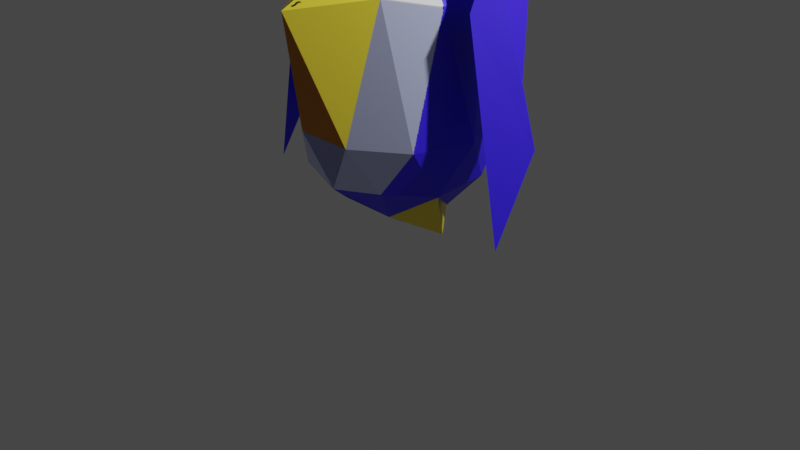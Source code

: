 # Source: pelicant_idle.blend  (saved by Blender 2.91.10; exported with 4.5.12 LTS)
import bpy
from mathutils import Matrix  # noqa: F401  (used for matrix-valued properties, if any)

bpy.ops.wm.read_factory_settings(use_empty=True)
scene = bpy.context.scene
scene.name = 'Scene'

# ---- collections
col_collection = bpy.data.collections.new('Collection'); scene.collection.children.link(col_collection)

# ---- images (referenced by path relative to the original .blend; pixels are not part of the script)
import os
ASSET_DIR = os.environ.get("B2B_ASSET_DIR", "")  # directory of the original .blend (textures are referenced by path, not embedded)
HERE = os.path.dirname(os.path.abspath(__file__))  # packed textures are extracted next to this script under _unpacked/

def load_image(name, relpath, width, height, colorspace="sRGB"):
    """Load a texture the original file referenced (path relative to the .blend, or extracted next to this script)."""
    p = next((c for c in (os.path.join(HERE, relpath), os.path.join(ASSET_DIR, relpath)) if relpath and os.path.exists(c)), "")
    if p:
        img = bpy.data.images.load(p, check_existing=True)
        img.name = name
    else:  # same state as the original file: an image datablock whose file is absent (Cycles renders it pink)
        img = bpy.data.images.new(name, width, height)
        img.source = "FILE"
        img.filepath = "//" + (relpath or name)
    img.colorspace_settings.name = colorspace
    return img
img_pelicant_base_color = load_image('Pelicant Base Color', '_unpacked/Pelicant_Base_Color.fed27ba0.png', 1024, 1024, 'sRGB')

# ---- materials (node trees are filled in below, after node groups)
mat_material_001 = bpy.data.materials.new('Material.001')
mat_material_001.use_transparent_shadow = False

# ---- material node trees
mat_material_001.use_nodes = True; mat_material_001.node_tree.nodes.clear()
_N = mat_material_001.node_tree.nodes; _L = mat_material_001.node_tree.links
n0 = _N.new('ShaderNodeBsdfPrincipled'); n0.name = 'Principled BSDF'; n0.location = (10, 300)
n0.distribution = 'GGX'
n0.subsurface_method = 'BURLEY'
n0.inputs[3].default_value = 1.45
n0.inputs[27].default_value = (0.0, 0.0, 0.0, 1.0)
n0.inputs[28].default_value = 1.0
n1 = _N.new('ShaderNodeOutputMaterial'); n1.name = 'Material Output'; n1.location = (300, 300)
n2 = _N.new('ShaderNodeTexImage'); n2.name = 'Image Texture'; n2.location = (-280, 280)
n2.image = img_pelicant_base_color
_L.new(n0.outputs[0], n1.inputs[0])
_L.new(n2.outputs[0], n0.inputs[0])
n1.is_active_output = True

# ---- world
world_world = bpy.data.worlds.new('World'); scene.world = world_world
world_world.use_nodes = True; world_world.node_tree.nodes.clear()
_N = world_world.node_tree.nodes; _L = world_world.node_tree.links
n0 = _N.new('ShaderNodeOutputWorld'); n0.name = 'World Output'; n0.location = (300, 300)
n1 = _N.new('ShaderNodeBackground'); n1.name = 'Background'; n1.location = (10, 300)
n1.inputs[0].default_value = (0.05088, 0.05088, 0.05088, 1.0)
_L.new(n1.outputs[0], n0.inputs[0])
n0.is_active_output = True
world_world.color = (0.05088, 0.05088, 0.05088)
world_world.use_sun_shadow = False
world_world.sun_shadow_jitter_overblur = 0.0

# ---- cameras
cam_camera = bpy.data.cameras.new('Camera')
cam_camera.clip_end = 100.0
cam_camera.ortho_scale = 7.314

# ---- lights
light_light = bpy.data.lights.new('Light', 'POINT')
light_light.transmission_factor = 0.0
light_light.energy = 1000.0
light_light.shadow_soft_size = 0.1
light_light.shadow_maximum_resolution = 0.006
light_light.use_absolute_resolution = True

# ---- meshes
me_icosphere = bpy.data.meshes.new('Icosphere')
me_icosphere.from_pydata([(0.7236, -0.5257, -1.284), (-0.2764, -0.8506, -1.284), (0.2764, -0.8506, 0.4472), (-0.7236, -0.5257, 0.4472), (-0.1625, -0.5, -1.687), (0.4253, -0.309, -1.687), (0.2629, -0.809, -1.362), (0.4253, 0.309, -1.687), (-0.6882, -0.5, -1.362), (0.9511, -0.309, -0.8365), (0.9511, 0.309, -0.8365), (0.0, -1.0, -0.8365), (0.5878, -0.809, -0.8365), (-0.9511, -0.309, -0.8365), (-0.5878, -0.809, -0.8365), (-0.9511, 0.309, -0.8365), (0.6882, -0.5, 0.5257), (-0.2629, -0.809, 0.5257), (0.1625, -0.5, 0.8507), (-0.4253, -0.309, 0.8507), (-0.4253, 0.309, 0.8507), (-0.0619, -0.5562, -1.951), (0.2764, -1.155, 0.4472), (6.465e-06, -1.304, -0.8365), (-0.2629, -1.113, 0.5257), (0.008029, -1.155, 1.039), (-0.2684, -1.304, -0.2445), (-0.5312, -1.113, 1.118), (0.2639, -1.536, -1.652), (-0.2089, -1.536, -0.8023), (0.0, 0.0, -1.837), (0.7236, 0.5257, -1.284), (-0.2764, 0.8506, -1.284), (-1.297, 0.0, -1.107), (0.2764, 0.8506, 0.4472), (-0.7236, 0.5257, 0.4472), (1.362, 0.0, 0.4472), (0.0, 0.0, 1.0), (-0.1625, 0.5, -1.687), (0.4253, 0.309, -1.687), (0.2629, 0.809, -1.362), (0.8506, 0.0, -1.362), (0.4253, -0.309, -1.687), (-0.5257, 0.0, -1.687), (-0.6882, 0.5, -1.362), (0.9511, 0.309, -0.8365), (0.9511, -0.309, -0.8365), (0.0, 1.0, -0.8365), (0.5878, 0.809, -0.8365), (-0.9511, 0.309, -0.8365), (-0.5878, 0.809, -0.8365), (-0.9511, -0.309, -0.8365), (0.6882, 0.5, 0.5257), (-0.2629, 0.809, 0.5257), (-0.8506, 0.0, 0.5257), (0.1625, 0.5, 0.8507), (0.5257, 0.0, 0.8507), (-0.4253, 0.309, 0.8507), (-0.4253, -0.309, 0.8507), (-0.0619, 0.5562, -1.951), (0.2764, 1.155, 0.4472), (6.465e-06, 1.304, -0.8365), (-0.2629, 1.113, 0.5257), (0.008029, 1.155, 1.039), (-0.2684, 1.304, -0.2445), (-0.5312, 1.113, 1.118), (0.2639, 1.536, -1.652), (-0.2089, 1.536, -0.8023)], [], [(30, 5, 4), (0, 5, 41), (30, 4, 43), (0, 41, 9), (1, 6, 11), (33, 8, 13), (0, 9, 12), (1, 11, 14), (33, 13, 15), (2, 16, 18), (3, 17, 19), (20, 19, 37), (20, 54, 19), (54, 3, 19), (19, 18, 37), (19, 17, 18), (17, 2, 18), (18, 56, 37), (18, 16, 56), (16, 36, 56), (15, 13, 54), (13, 3, 54), (14, 17, 3), (14, 11, 17), (12, 16, 2), (12, 9, 16), (9, 36, 16), (13, 14, 3), (13, 8, 14), (8, 1, 14), (11, 12, 2), (11, 6, 12), (6, 0, 12), (9, 10, 36), (9, 41, 10), (43, 8, 33), (43, 4, 8), (4, 1, 8), (41, 5, 7), (5, 30, 7), (4, 6, 1), (5, 0, 6), (4, 5, 21), (6, 4, 21), (21, 5, 6), (23, 22, 28), (24, 23, 26, 27), (26, 25, 27), (22, 24, 27, 25), (25, 26, 29), (26, 23, 28, 29), (22, 25, 29, 28), (24, 22, 23), (11, 2, 17), (30, 38, 39), (31, 41, 39), (30, 43, 38), (31, 45, 41), (32, 47, 40), (33, 49, 44), (31, 48, 45), (32, 50, 47), (33, 51, 49), (34, 55, 52), (35, 57, 53), (58, 37, 57), (58, 57, 54), (54, 57, 35), (57, 37, 55), (57, 55, 53), (53, 55, 34), (55, 37, 56), (55, 56, 52), (52, 56, 36), (51, 54, 49), (49, 54, 35), (50, 35, 53), (50, 53, 47), (48, 34, 52), (48, 52, 45), (45, 52, 36), (49, 35, 50), (49, 50, 44), (44, 50, 32), (47, 34, 48), (47, 48, 40), (40, 48, 31), (45, 36, 46), (45, 46, 41), (43, 33, 44), (43, 44, 38), (38, 44, 32), (41, 42, 39), (39, 42, 30), (38, 32, 40), (39, 40, 31), (38, 59, 39), (40, 59, 38), (59, 40, 39), (61, 66, 60), (62, 65, 64, 61), (64, 65, 63), (60, 63, 65, 62), (63, 67, 64), (64, 67, 66, 61), (60, 66, 67, 63), (62, 61, 60), (47, 53, 34)])
_uv = me_icosphere.uv_layers.new(name='UVMap')
_uv.uv.foreach_set('vector', [0.8182, 0.0, 0.7727, 0.07873, 0.8636, 0.07873, 0.7273, 0.1575, 0.6818, 0.07873, 0.6364, 0.1575, 0.09091, 0.0, 0.04545, 0.07873, 0.1364, 0.07873, 0.7273, 0.1575, 0.6364, 0.1575, 0.6818, 0.2362, 0.9091, 0.1575, 0.8182, 0.1575, 0.8636, 0.2362, 0.1818, 0.1575, 0.09091, 0.1575, 0.1364, 0.2362, 0.7273, 0.1575, 0.6818, 0.2362, 0.7727, 0.2362, 0.9091, 0.1575, 0.8636, 0.2362, 0.9545, 0.2362, 0.1818, 0.1575, 0.1364, 0.2362, 0.2273, 0.2362, 0.8182, 0.3149, 0.7273, 0.3149, 0.7727, 0.3937, 1.0, 0.3149, 0.9091, 0.3149, 0.9545, 0.3937, 0.2273, 0.3937, 0.1364, 0.3937, 0.1818, 0.4724, 0.2273, 0.3937, 0.1818, 0.3149, 0.1364, 0.3937, 0.1818, 0.3149, 0.09091, 0.3149, 0.1364, 0.3937, 0.9545, 0.3937, 0.8636, 0.3937, 0.9091, 0.4724, 0.9545, 0.3937, 0.9091, 0.3149, 0.8636, 0.3937, 0.9091, 0.3149, 0.8182, 0.3149, 0.8636, 0.3937, 0.7727, 0.3937, 0.6818, 0.3937, 0.7273, 0.4724, 0.7727, 0.3937, 0.7273, 0.3149, 0.6818, 0.3937, 0.7273, 0.3149, 0.6364, 0.3149, 0.6818, 0.3937, 0.2273, 0.2362, 0.1364, 0.2362, 0.1818, 0.3149, 0.1364, 0.2362, 0.09091, 0.3149, 0.1818, 0.3149, 0.9545, 0.2362, 0.9091, 0.3149, 1.0, 0.3149, 0.9545, 0.2362, 0.8636, 0.2362, 0.9091, 0.3149, 0.7727, 0.2362, 0.7273, 0.3149, 0.8182, 0.3149, 0.7727, 0.2362, 0.6818, 0.2362, 0.7273, 0.3149, 0.6818, 0.2362, 0.6364, 0.3149, 0.7273, 0.3149, 0.1364, 0.2362, 0.04545, 0.2362, 0.09091, 0.3149, 0.1364, 0.2362, 0.09091, 0.1575, 0.04545, 0.2362, 0.09091, 0.1575, 0.0, 0.1575, 0.04545, 0.2362, 0.8636, 0.2362, 0.7727, 0.2362, 0.8182, 0.3149, 0.8636, 0.2362, 0.8182, 0.1575, 0.7727, 0.2362, 0.8182, 0.1575, 0.7273, 0.1575, 0.7727, 0.2362, 0.6818, 0.2362, 0.5909, 0.2362, 0.6364, 0.3149, 0.6818, 0.2362, 0.6364, 0.1575, 0.5909, 0.2362, 0.1364, 0.07873, 0.09091, 0.1575, 0.1818, 0.1575, 0.1364, 0.07873, 0.04545, 0.07873, 0.09091, 0.1575, 0.04545, 0.07873, 0.0, 0.1575, 0.09091, 0.1575, 0.6364, 0.1575, 0.6818, 0.07873, 0.5909, 0.07873, 0.6818, 0.07873, 0.6364, 0.0, 0.5909, 0.07873, 0.8636, 0.07873, 0.8182, 0.1575, 0.9091, 0.1575, 0.7727, 0.07873, 0.7273, 0.1575, 0.8182, 0.1575, 0.8636, 0.07873, 0.7727, 0.07873, 0.8636, 0.07873, 0.8182, 0.1575, 0.8636, 0.07873, 0.8636, 0.07873, 0.8636, 0.07873, 0.7727, 0.07873, 0.8182, 0.1575, 0.8636, 0.2362, 0.8182, 0.3149, 0.8636, 0.2362, 0.9091, 0.3149, 0.8636, 0.2362, 0.8636, 0.2362, 0.9091, 0.3149, 0.8636, 0.2362, 0.8182, 0.3149, 0.9091, 0.3149, 0.8182, 0.3149, 0.9091, 0.3149, 0.9091, 0.3149, 0.8182, 0.3149, 0.8182, 0.3149, 0.8636, 0.2362, 0.8636, 0.2362, 0.8636, 0.2362, 0.8636, 0.2362, 0.8636, 0.2362, 0.8636, 0.2362, 0.8182, 0.3149, 0.8182, 0.3149, 0.8636, 0.2362, 0.8636, 0.2362, 0.0, 0.0, 0.0, 0.0, 0.0, 0.0, 0.8636, 0.2362, 0.8182, 0.3149, 0.9091, 0.3149, 0.8182, 0.0, 0.8636, 0.07873, 0.7727, 0.07873, 0.7273, 0.1575, 0.6364, 0.1575, 0.6818, 0.07873, 0.09091, 0.0, 0.1364, 0.07873, 0.04545, 0.07873, 0.7273, 0.1575, 0.6818, 0.2362, 0.6364, 0.1575, 0.9091, 0.1575, 0.8636, 0.2362, 0.8182, 0.1575, 0.1818, 0.1575, 0.1364, 0.2362, 0.09091, 0.1575, 0.7273, 0.1575, 0.7727, 0.2362, 0.6818, 0.2362, 0.9091, 0.1575, 0.9545, 0.2362, 0.8636, 0.2362, 0.1818, 0.1575, 0.2273, 0.2362, 0.1364, 0.2362, 0.8182, 0.3149, 0.7727, 0.3937, 0.7273, 0.3149, 1.0, 0.3149, 0.9545, 0.3937, 0.9091, 0.3149, 0.2273, 0.3937, 0.1818, 0.4724, 0.1364, 0.3937, 0.2273, 0.3937, 0.1364, 0.3937, 0.1818, 0.3149, 0.1818, 0.3149, 0.1364, 0.3937, 0.09091, 0.3149, 0.9545, 0.3937, 0.9091, 0.4724, 0.8636, 0.3937, 0.9545, 0.3937, 0.8636, 0.3937, 0.9091, 0.3149, 0.9091, 0.3149, 0.8636, 0.3937, 0.8182, 0.3149, 0.7727, 0.3937, 0.7273, 0.4724, 0.6818, 0.3937, 0.7727, 0.3937, 0.6818, 0.3937, 0.7273, 0.3149, 0.7273, 0.3149, 0.6818, 0.3937, 0.6364, 0.3149, 0.2273, 0.2362, 0.1818, 0.3149, 0.1364, 0.2362, 0.1364, 0.2362, 0.1818, 0.3149, 0.09091, 0.3149, 0.9545, 0.2362, 1.0, 0.3149, 0.9091, 0.3149, 0.9545, 0.2362, 0.9091, 0.3149, 0.8636, 0.2362, 0.7727, 0.2362, 0.8182, 0.3149, 0.7273, 0.3149, 0.7727, 0.2362, 0.7273, 0.3149, 0.6818, 0.2362, 0.6818, 0.2362, 0.7273, 0.3149, 0.6364, 0.3149, 0.1364, 0.2362, 0.09091, 0.3149, 0.04545, 0.2362, 0.1364, 0.2362, 0.04545, 0.2362, 0.09091, 0.1575, 0.09091, 0.1575, 0.04545, 0.2362, 0.0, 0.1575, 0.8636, 0.2362, 0.8182, 0.3149, 0.7727, 0.2362, 0.8636, 0.2362, 0.7727, 0.2362, 0.8182, 0.1575, 0.8182, 0.1575, 0.7727, 0.2362, 0.7273, 0.1575, 0.6818, 0.2362, 0.6364, 0.3149, 0.5909, 0.2362, 0.6818, 0.2362, 0.5909, 0.2362, 0.6364, 0.1575, 0.1364, 0.07873, 0.1818, 0.1575, 0.09091, 0.1575, 0.1364, 0.07873, 0.09091, 0.1575, 0.04545, 0.07873, 0.04545, 0.07873, 0.09091, 0.1575, 0.0, 0.1575, 0.6364, 0.1575, 0.5909, 0.07873, 0.6818, 0.07873, 0.6818, 0.07873, 0.5909, 0.07873, 0.6364, 0.0, 0.8636, 0.07873, 0.9091, 0.1575, 0.8182, 0.1575, 0.7727, 0.07873, 0.8182, 0.1575, 0.7273, 0.1575, 0.8636, 0.07873, 0.8636, 0.07873, 0.7727, 0.07873, 0.8182, 0.1575, 0.8636, 0.07873, 0.8636, 0.07873, 0.8636, 0.07873, 0.8182, 0.1575, 0.7727, 0.07873, 0.8636, 0.2362, 0.8636, 0.2362, 0.8182, 0.3149, 0.9091, 0.3149, 0.9091, 0.3149, 0.8636, 0.2362, 0.8636, 0.2362, 0.8636, 0.2362, 0.9091, 0.3149, 0.8182, 0.3149, 0.8182, 0.3149, 0.8182, 0.3149, 0.9091, 0.3149, 0.9091, 0.3149, 0.8182, 0.3149, 0.8636, 0.2362, 0.8636, 0.2362, 0.8636, 0.2362, 0.8636, 0.2362, 0.8636, 0.2362, 0.8636, 0.2362, 0.8182, 0.3149, 0.8636, 0.2362, 0.8636, 0.2362, 0.8182, 0.3149, 0.0, 0.0, 0.0, 0.0, 0.0, 0.0, 0.8636, 0.2362, 0.9091, 0.3149, 0.8182, 0.3149])
me_icosphere.materials.append(mat_material_001)
me_icosphere.use_remesh_fix_poles = True
me_icosphere.use_remesh_preserve_attributes = False
me_icosphere.use_mirror_vertex_groups = False
me_icosphere.update()
arm_armature_001 = bpy.data.armatures.new('Armature.001')  # bones are not reproduced

# ---- objects
ob_light = bpy.data.objects.new('Light', light_light)
ob_camera = bpy.data.objects.new('Camera', cam_camera)
ob_icosphere = bpy.data.objects.new('Icosphere', me_icosphere)
ob_armature_001 = bpy.data.objects.new('Armature.001', arm_armature_001)

# ---- transforms, parenting, visibility, modifiers, constraints
ob_light.location = (4.076, 1.005, 5.904)
ob_light.rotation_euler = (0.6503, 0.05522, 1.866)
ob_light.lock_rotations_4d = False
ob_light.empty_display_type = 'ARROWS'
ob_light.color = (0.0, 0.0, 0.0, 0.0)
ob_light.lineart.crease_threshold = 0.0
ob_camera.location = (7.359, -6.926, 4.958)
ob_camera.rotation_euler = (1.109, 0.0, 0.8149)
ob_camera.lock_rotations_4d = False
ob_camera.empty_display_type = 'ARROWS'
ob_camera.color = (0.0, 0.0, 0.0, 0.0)
ob_camera.display_type = 'WIRE'
ob_camera.lineart.crease_threshold = 0.0
ob_icosphere.parent = ob_armature_001
ob_icosphere.matrix_parent_inverse = Matrix(((1.0, -0.0, 0.0, -0.0), (-0.0, 1.0, -0.0, 0.0), (0.0, -0.0, 1.0, -0.6831), (-0.0, 0.0, -0.0, 1.0)))
ob_icosphere.location = (0.0, 0.0, 1.958)
ob_icosphere.rotation_euler = (0.0, -0.0, -1.571)
ob_icosphere.lineart.crease_threshold = 0.0
_vg = ob_icosphere.vertex_groups.new(name='Root')
_vg = ob_icosphere.vertex_groups.new(name='Hip')
for _i, _w in zip([0, 1, 3, 4, 5, 6, 7, 8, 9, 10, 11, 12, 13, 14, 15, 17, 20, 30, 31, 32, 33, 35, 36, 38, 39, 40, 41, 42, 43, 44, 45, 46, 47, 48, 49, 50, 51, 53, 54, 58], [0.1255, 0.2206, 0.09251, 0.1481, 0.12, 0.0006773, 0.2474, 0.7046, 0.4903, 0.3136, 0.1596, 0.1242, 0.7731, 0.6141, 0.7807, 0.01491, 0.00738, 0.7892, 0.1255, 0.2205, 0.8034, 0.09251, 0.03318, 0.1481, 0.12, 0.0006728, 0.4391, 0.2474, 0.7803, 0.7046, 0.4903, 0.3136, 0.1596, 0.1242, 0.7731, 0.6141, 0.7807, 0.0149, 0.1013, 0.007379]): _vg.add([_i], _w, 'REPLACE')
_vg = ob_icosphere.vertex_groups.new(name='Leg.L')
for _i, _w in zip([0, 5, 7, 8, 9, 10, 30, 31, 32, 33, 38, 39, 40, 41, 42, 43, 44, 45, 46, 47, 48, 49, 50, 51, 59], [0.01921, 0.05658, 0.5599, 0.0009662, 0.01941, 0.06176, 0.1035, 0.7927, 0.734, 0.04961, 0.8294, 0.8111, 0.9622, 0.2256, 0.1718, 0.1029, 0.2287, 0.2722, 0.1698, 0.7257, 0.7481, 0.09008, 0.2617, 0.05219, 0.9888]): _vg.add([_i], _w, 'REPLACE')
_vg = ob_icosphere.vertex_groups.new(name='Leg.R')
for _i, _w in zip([0, 1, 4, 5, 6, 7, 8, 9, 10, 11, 12, 13, 14, 15, 21, 30, 31, 33, 39, 41, 42, 43, 44, 45, 46], [0.7927, 0.734, 0.8294, 0.8111, 0.9622, 0.1718, 0.2287, 0.2722, 0.1698, 0.7257, 0.7482, 0.09008, 0.2617, 0.05219, 0.9888, 0.1035, 0.01922, 0.0496, 0.05658, 0.2256, 0.56, 0.1029, 0.0009652, 0.01941, 0.06176]): _vg.add([_i], _w, 'REPLACE')
_vg = ob_icosphere.vertex_groups.new(name='Torso.002')
for _i, _w in zip([9, 10, 41, 45, 46], [0.07214, 0.3142, 0.06328, 0.07214, 0.3142]): _vg.add([_i], _w, 'REPLACE')
_vg = ob_icosphere.vertex_groups.new(name='Head')
for _i, _w in zip([3, 8, 13, 14, 15, 16, 17, 18, 19, 20, 33, 35, 36, 37, 44, 49, 50, 51, 52, 53, 54, 55, 56, 57, 58], [0.6857, 0.004188, 0.09343, 0.06424, 0.1231, 0.0581, 0.2199, 0.7046, 0.8501, 0.9165, 0.07658, 0.6857, 9.52e-05, 0.973, 0.004187, 0.09343, 0.06424, 0.1231, 0.05811, 0.2199, 0.794, 0.7046, 0.6667, 0.8501, 0.9165]): _vg.add([_i], _w, 'REPLACE')
_vg = ob_icosphere.vertex_groups.new(name='Shoulder.L')
for _i, _w in zip([9, 10, 16, 34, 35, 36, 45, 46, 47, 48, 50, 52, 53, 54, 55, 56, 57, 58], [0.02019, 0.05537, 0.02082, 0.9752, 0.1837, 0.4435, 0.08978, 0.08025, 0.0858, 0.08909, 0.0501, 0.8782, 0.7195, 0.03732, 0.265, 0.1603, 0.1086, 0.01822]): _vg.add([_i], _w, 'REPLACE')
_vg = ob_icosphere.vertex_groups.new(name='Wing.L')
_vg.add([60, 61, 62, 63, 64, 65, 66, 67], 1.0, 'REPLACE')
_vg = ob_icosphere.vertex_groups.new(name='Shoulder.R')
for _i, _w in zip([2, 3, 9, 10, 11, 12, 14, 16, 17, 18, 19, 20, 36, 45, 46, 52, 54, 56], [0.9752, 0.1837, 0.08978, 0.08025, 0.0858, 0.08909, 0.0501, 0.8782, 0.7195, 0.265, 0.1086, 0.01821, 0.4435, 0.02019, 0.05537, 0.02082, 0.03732, 0.1603]): _vg.add([_i], _w, 'REPLACE')
_vg = ob_icosphere.vertex_groups.new(name='Wing.R')
_vg.add([22, 23, 24, 25, 26, 27, 28, 29], 1.0, 'REPLACE')
_m = ob_icosphere.modifiers.new('Armature', 'ARMATURE')
_m.object = ob_armature_001
ob_armature_001.location = (0.0, 0.0, 0.6831)
ob_armature_001.show_in_front = True
ob_armature_001.lineart.crease_threshold = 0.0

# ---- collection membership
col_collection.objects.link(ob_light)
col_collection.objects.link(ob_camera)
col_collection.objects.link(ob_icosphere)
col_collection.objects.link(ob_armature_001)

# ---- scene / render settings (as saved in the file)
scene.camera = ob_camera
scene.frame_start = 1; scene.frame_end = 40; scene.frame_set(33)
scene.render.engine = 'BLENDER_EEVEE_NEXT'
scene.cycles.use_denoising = False
scene.cycles.samples = 128
scene.cycles.sampling_pattern = 'TABULATED_SOBOL'
scene.cycles.use_adaptive_sampling = False
scene.cycles.use_light_tree = False
scene.view_settings.view_transform = 'Filmic'
bpy.context.view_layer.update()
